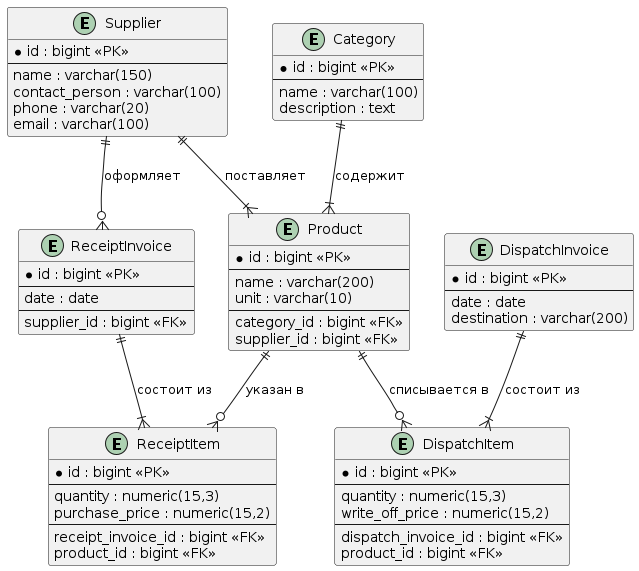

The diagram above was rendered by PlantUML. Its source (embedded in the PNG):
@startuml
!define table class

entity "Category" as category {
    * id : bigint <<PK>>
    --
    name : varchar(100)
    description : text
}

entity "Supplier" as supplier {
    * id : bigint <<PK>>
    --
    name : varchar(150)
    contact_person : varchar(100)
    phone : varchar(20)
    email : varchar(100)
}

entity "Product" as product {
    * id : bigint <<PK>>
    --
    name : varchar(200)
    unit : varchar(10)
    --
    category_id : bigint <<FK>>
    supplier_id : bigint <<FK>>
}

entity "ReceiptInvoice" as receipt_invoice {
    * id : bigint <<PK>>
    --
    date : date
    --
    supplier_id : bigint <<FK>>
}

entity "ReceiptItem" as receipt_item {
    * id : bigint <<PK>>
    --
    quantity : numeric(15,3)
    purchase_price : numeric(15,2)
    --
    receipt_invoice_id : bigint <<FK>>
    product_id : bigint <<FK>>
}

entity "DispatchInvoice" as dispatch_invoice {
    * id : bigint <<PK>>
    --
    date : date
    destination : varchar(200)
}

entity "DispatchItem" as dispatch_item {
    * id : bigint <<PK>>
    --
    quantity : numeric(15,3)
    write_off_price : numeric(15,2)
    --
    dispatch_invoice_id : bigint <<FK>>
    product_id : bigint <<FK>>
}

' Relationships
category ||--|{ product : "содержит"
supplier ||--|{ product : "поставляет"
supplier ||--o{ receipt_invoice : "оформляет"
receipt_invoice ||--|{ receipt_item : "состоит из"
product ||--o{ receipt_item : "указан в"
dispatch_invoice ||--|{ dispatch_item : "состоит из"
product ||--o{ dispatch_item : "списывается в"
@enduml